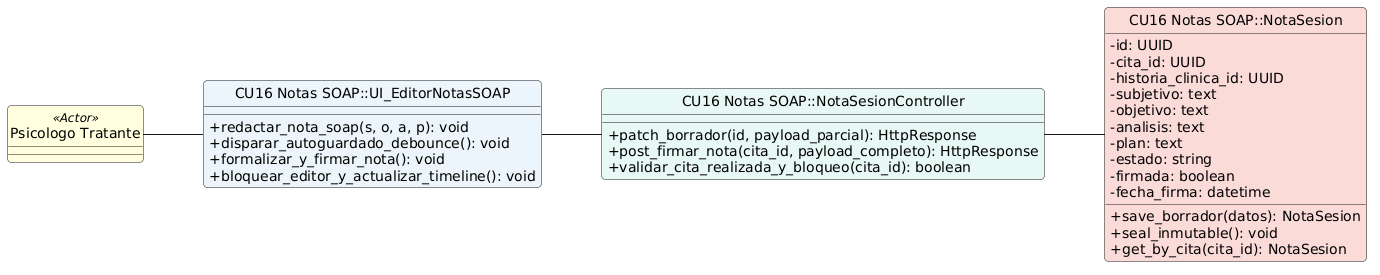

The diagram above was rendered by PlantUML. Its source (embedded in the PNG):
@startuml
left to right direction
skinparam shadowing false
skinparam roundcorner 8
skinparam defaultFontName Arial
skinparam classAttributeIconSize 0
hide circle

class "Psicologo Tratante" <<Actor>> #LightYellow

class "CU16 Notas SOAP::UI_EditorNotasSOAP" as UI #EBF5FB {
    + redactar_nota_soap(s, o, a, p): void
    + disparar_autoguardado_debounce(): void
    + formalizar_y_firmar_nota(): void
    + bloquear_editor_y_actualizar_timeline(): void
}

class "CU16 Notas SOAP::NotaSesionController" as Controller #E8F8F5 {
    + patch_borrador(id, payload_parcial): HttpResponse
    + post_firmar_nota(cita_id, payload_completo): HttpResponse
    + validar_cita_realizada_y_bloqueo(cita_id): boolean
}

class "CU16 Notas SOAP::NotaSesion" as Entity #FADBD8 {
    - id: UUID
    - cita_id: UUID
    - historia_clinica_id: UUID
    - subjetivo: text
    - objetivo: text
    - analisis: text
    - plan: text
    - estado: string
    - firmada: boolean
    - fecha_firma: datetime
    __
    + save_borrador(datos): NotaSesion
    + seal_inmutable(): void
    + get_by_cita(cita_id): NotaSesion
}

"Psicologo Tratante" -- UI
UI -- Controller
Controller -- Entity
@enduml